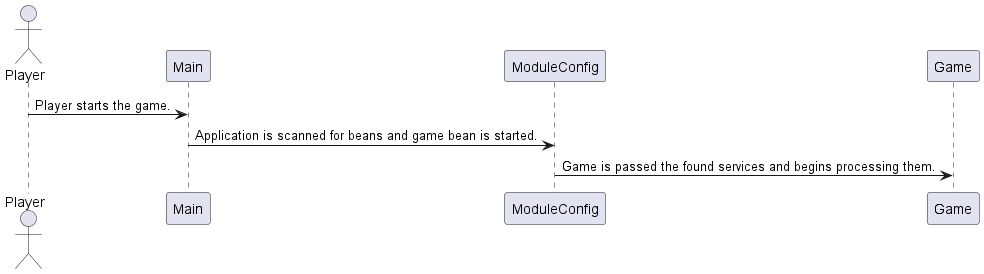

The diagram above was rendered by PlantUML. Its source (embedded in the PNG):
@startuml
actor Player as player
participant Main as main
participant ModuleConfig as mconfig
participant Game as game

player -> main: Player starts the game.
main -> mconfig: Application is scanned for beans and game bean is started.
mconfig -> game: Game is passed the found services and begins processing them.

@enduml